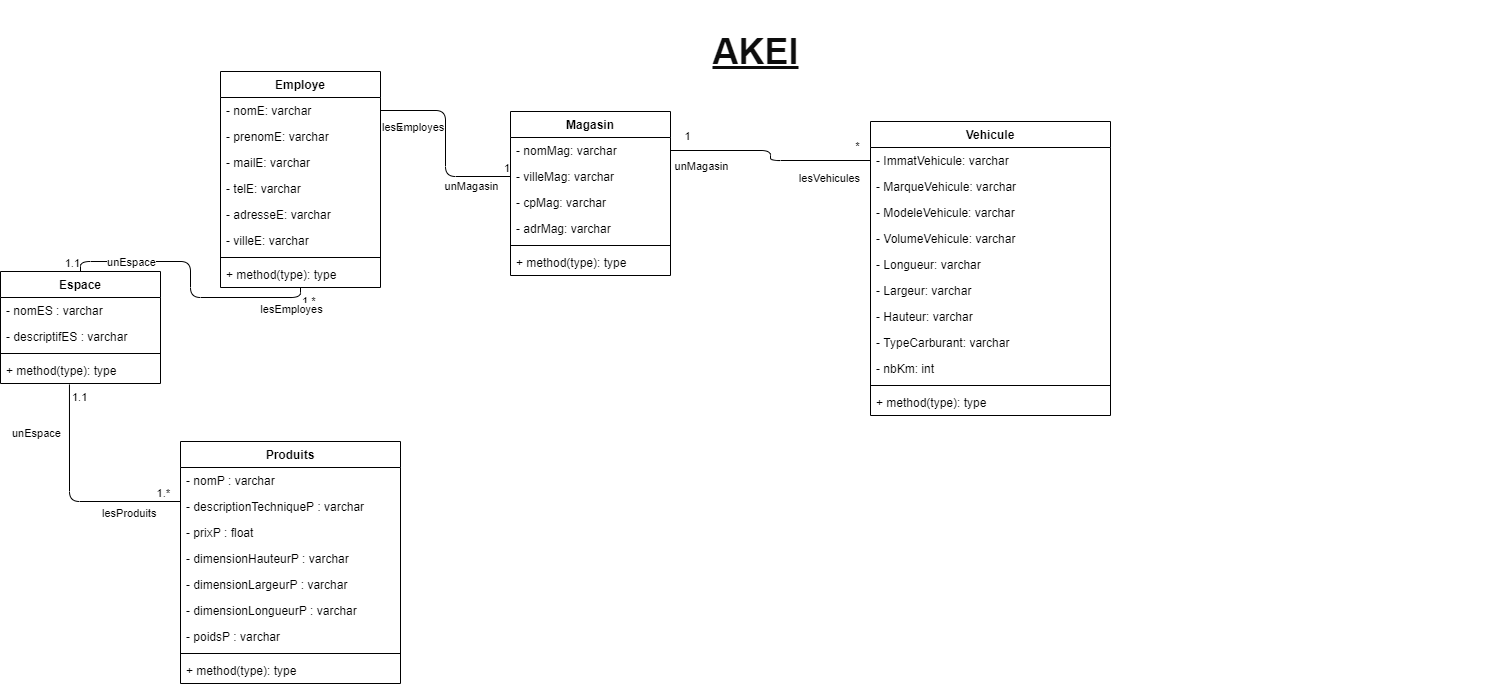

The diagram above was exported from draw.io. Its source (the exported page's mxGraphModel, read from the mxfile embedded in the PNG):
<mxGraphModel dx="1422" dy="743" grid="1" gridSize="10" guides="1" tooltips="1" connect="1" arrows="1" fold="1" page="1" pageScale="1.5" pageWidth="1169" pageHeight="826" background="none" math="0" shadow="0">
  <root>
    <mxCell id="0" style=";html=1;" />
    <mxCell id="1" style=";html=1;" parent="0" />
    <mxCell id="1672d66443f91eb5-23" value="&lt;h2&gt;&lt;font color=&quot;#0D0D0D&quot;&gt;&lt;u&gt;&lt;b&gt;AKEI&lt;/b&gt;&lt;/u&gt;&lt;/font&gt;&lt;/h2&gt;" style="text;strokeColor=none;fillColor=none;html=1;fontSize=24;fontStyle=1;verticalAlign=middle;align=center;" parent="1" vertex="1">
      <mxGeometry x="120" y="40" width="1510" height="40" as="geometry" />
    </mxCell>
    <mxCell id="iuLwSCtEsNcwzpp0Fn2H-1" value="Employe" style="swimlane;fontStyle=1;align=center;verticalAlign=top;childLayout=stackLayout;horizontal=1;startSize=26;horizontalStack=0;resizeParent=1;resizeParentMax=0;resizeLast=0;collapsible=1;marginBottom=0;" parent="1" vertex="1">
      <mxGeometry x="340" y="80" width="160" height="216" as="geometry" />
    </mxCell>
    <mxCell id="iuLwSCtEsNcwzpp0Fn2H-6" value="- nomE: varchar" style="text;strokeColor=none;fillColor=none;align=left;verticalAlign=top;spacingLeft=4;spacingRight=4;overflow=hidden;rotatable=0;points=[[0,0.5],[1,0.5]];portConstraint=eastwest;" parent="iuLwSCtEsNcwzpp0Fn2H-1" vertex="1">
      <mxGeometry y="26" width="160" height="26" as="geometry" />
    </mxCell>
    <mxCell id="S19s22u5LpC1VummEjsi-1" value="- prenomE: varchar" style="text;strokeColor=none;fillColor=none;align=left;verticalAlign=top;spacingLeft=4;spacingRight=4;overflow=hidden;rotatable=0;points=[[0,0.5],[1,0.5]];portConstraint=eastwest;" parent="iuLwSCtEsNcwzpp0Fn2H-1" vertex="1">
      <mxGeometry y="52" width="160" height="26" as="geometry" />
    </mxCell>
    <mxCell id="S19s22u5LpC1VummEjsi-2" value="- mailE: varchar" style="text;strokeColor=none;fillColor=none;align=left;verticalAlign=top;spacingLeft=4;spacingRight=4;overflow=hidden;rotatable=0;points=[[0,0.5],[1,0.5]];portConstraint=eastwest;" parent="iuLwSCtEsNcwzpp0Fn2H-1" vertex="1">
      <mxGeometry y="78" width="160" height="26" as="geometry" />
    </mxCell>
    <mxCell id="iuLwSCtEsNcwzpp0Fn2H-7" value="- telE: varchar" style="text;strokeColor=none;fillColor=none;align=left;verticalAlign=top;spacingLeft=4;spacingRight=4;overflow=hidden;rotatable=0;points=[[0,0.5],[1,0.5]];portConstraint=eastwest;" parent="iuLwSCtEsNcwzpp0Fn2H-1" vertex="1">
      <mxGeometry y="104" width="160" height="26" as="geometry" />
    </mxCell>
    <mxCell id="S19s22u5LpC1VummEjsi-3" value="- adresseE: varchar" style="text;strokeColor=none;fillColor=none;align=left;verticalAlign=top;spacingLeft=4;spacingRight=4;overflow=hidden;rotatable=0;points=[[0,0.5],[1,0.5]];portConstraint=eastwest;" parent="iuLwSCtEsNcwzpp0Fn2H-1" vertex="1">
      <mxGeometry y="130" width="160" height="26" as="geometry" />
    </mxCell>
    <mxCell id="S19s22u5LpC1VummEjsi-4" value="- villeE: varchar" style="text;strokeColor=none;fillColor=none;align=left;verticalAlign=top;spacingLeft=4;spacingRight=4;overflow=hidden;rotatable=0;points=[[0,0.5],[1,0.5]];portConstraint=eastwest;" parent="iuLwSCtEsNcwzpp0Fn2H-1" vertex="1">
      <mxGeometry y="156" width="160" height="26" as="geometry" />
    </mxCell>
    <mxCell id="iuLwSCtEsNcwzpp0Fn2H-3" value="" style="line;strokeWidth=1;fillColor=none;align=left;verticalAlign=middle;spacingTop=-1;spacingLeft=3;spacingRight=3;rotatable=0;labelPosition=right;points=[];portConstraint=eastwest;" parent="iuLwSCtEsNcwzpp0Fn2H-1" vertex="1">
      <mxGeometry y="182" width="160" height="8" as="geometry" />
    </mxCell>
    <mxCell id="iuLwSCtEsNcwzpp0Fn2H-4" value="+ method(type): type" style="text;strokeColor=none;fillColor=none;align=left;verticalAlign=top;spacingLeft=4;spacingRight=4;overflow=hidden;rotatable=0;points=[[0,0.5],[1,0.5]];portConstraint=eastwest;" parent="iuLwSCtEsNcwzpp0Fn2H-1" vertex="1">
      <mxGeometry y="190" width="160" height="26" as="geometry" />
    </mxCell>
    <mxCell id="Pq2RZUGunveIV1asWgZm-5" value="Espace" style="swimlane;fontStyle=1;align=center;verticalAlign=top;childLayout=stackLayout;horizontal=1;startSize=26;horizontalStack=0;resizeParent=1;resizeParentMax=0;resizeLast=0;collapsible=1;marginBottom=0;" parent="1" vertex="1">
      <mxGeometry x="120" y="280" width="160" height="112" as="geometry" />
    </mxCell>
    <mxCell id="pH3Gdt8dJNsyJu7KVUrh-8" value="- nomES : varchar" style="text;strokeColor=none;fillColor=none;align=left;verticalAlign=top;spacingLeft=4;spacingRight=4;overflow=hidden;rotatable=0;points=[[0,0.5],[1,0.5]];portConstraint=eastwest;" parent="Pq2RZUGunveIV1asWgZm-5" vertex="1">
      <mxGeometry y="26" width="160" height="26" as="geometry" />
    </mxCell>
    <mxCell id="Tj_Ci-mUoheNUUB8QM73-1" value="- descriptifES : varchar" style="text;strokeColor=none;fillColor=none;align=left;verticalAlign=top;spacingLeft=4;spacingRight=4;overflow=hidden;rotatable=0;points=[[0,0.5],[1,0.5]];portConstraint=eastwest;" parent="Pq2RZUGunveIV1asWgZm-5" vertex="1">
      <mxGeometry y="52" width="160" height="26" as="geometry" />
    </mxCell>
    <mxCell id="Pq2RZUGunveIV1asWgZm-7" value="" style="line;strokeWidth=1;fillColor=none;align=left;verticalAlign=middle;spacingTop=-1;spacingLeft=3;spacingRight=3;rotatable=0;labelPosition=right;points=[];portConstraint=eastwest;" parent="Pq2RZUGunveIV1asWgZm-5" vertex="1">
      <mxGeometry y="78" width="160" height="8" as="geometry" />
    </mxCell>
    <mxCell id="Pq2RZUGunveIV1asWgZm-8" value="+ method(type): type" style="text;strokeColor=none;fillColor=none;align=left;verticalAlign=top;spacingLeft=4;spacingRight=4;overflow=hidden;rotatable=0;points=[[0,0.5],[1,0.5]];portConstraint=eastwest;" parent="Pq2RZUGunveIV1asWgZm-5" vertex="1">
      <mxGeometry y="86" width="160" height="26" as="geometry" />
    </mxCell>
    <mxCell id="Pq2RZUGunveIV1asWgZm-9" value="Produits&#10;" style="swimlane;fontStyle=1;align=center;verticalAlign=top;childLayout=stackLayout;horizontal=1;startSize=26;horizontalStack=0;resizeParent=1;resizeParentMax=0;resizeLast=0;collapsible=1;marginBottom=0;" parent="1" vertex="1">
      <mxGeometry x="300" y="450" width="220" height="242" as="geometry">
        <mxRectangle x="320" y="469" width="90" height="26" as="alternateBounds" />
      </mxGeometry>
    </mxCell>
    <mxCell id="pH3Gdt8dJNsyJu7KVUrh-1" value="- nomP : varchar&#10;" style="text;strokeColor=none;fillColor=none;align=left;verticalAlign=top;spacingLeft=4;spacingRight=4;overflow=hidden;rotatable=0;points=[[0,0.5],[1,0.5]];portConstraint=eastwest;" parent="Pq2RZUGunveIV1asWgZm-9" vertex="1">
      <mxGeometry y="26" width="220" height="26" as="geometry" />
    </mxCell>
    <mxCell id="pH3Gdt8dJNsyJu7KVUrh-2" value="- descriptionTechniqueP : varchar&#10;" style="text;strokeColor=none;fillColor=none;align=left;verticalAlign=top;spacingLeft=4;spacingRight=4;overflow=hidden;rotatable=0;points=[[0,0.5],[1,0.5]];portConstraint=eastwest;" parent="Pq2RZUGunveIV1asWgZm-9" vertex="1">
      <mxGeometry y="52" width="220" height="26" as="geometry" />
    </mxCell>
    <mxCell id="pH3Gdt8dJNsyJu7KVUrh-3" value="- prixP : float&#10;" style="text;strokeColor=none;fillColor=none;align=left;verticalAlign=top;spacingLeft=4;spacingRight=4;overflow=hidden;rotatable=0;points=[[0,0.5],[1,0.5]];portConstraint=eastwest;" parent="Pq2RZUGunveIV1asWgZm-9" vertex="1">
      <mxGeometry y="78" width="220" height="26" as="geometry" />
    </mxCell>
    <mxCell id="pH3Gdt8dJNsyJu7KVUrh-4" value="- dimensionHauteurP : varchar&#10;" style="text;strokeColor=none;fillColor=none;align=left;verticalAlign=top;spacingLeft=4;spacingRight=4;overflow=hidden;rotatable=0;points=[[0,0.5],[1,0.5]];portConstraint=eastwest;" parent="Pq2RZUGunveIV1asWgZm-9" vertex="1">
      <mxGeometry y="104" width="220" height="26" as="geometry" />
    </mxCell>
    <mxCell id="pH3Gdt8dJNsyJu7KVUrh-6" value="- dimensionLargeurP : varchar&#10;" style="text;strokeColor=none;fillColor=none;align=left;verticalAlign=top;spacingLeft=4;spacingRight=4;overflow=hidden;rotatable=0;points=[[0,0.5],[1,0.5]];portConstraint=eastwest;" parent="Pq2RZUGunveIV1asWgZm-9" vertex="1">
      <mxGeometry y="130" width="220" height="26" as="geometry" />
    </mxCell>
    <mxCell id="pH3Gdt8dJNsyJu7KVUrh-7" value="- dimensionLongueurP : varchar&#10;" style="text;strokeColor=none;fillColor=none;align=left;verticalAlign=top;spacingLeft=4;spacingRight=4;overflow=hidden;rotatable=0;points=[[0,0.5],[1,0.5]];portConstraint=eastwest;" parent="Pq2RZUGunveIV1asWgZm-9" vertex="1">
      <mxGeometry y="156" width="220" height="26" as="geometry" />
    </mxCell>
    <mxCell id="pH3Gdt8dJNsyJu7KVUrh-5" value="- poidsP : varchar" style="text;strokeColor=none;fillColor=none;align=left;verticalAlign=top;spacingLeft=4;spacingRight=4;overflow=hidden;rotatable=0;points=[[0,0.5],[1,0.5]];portConstraint=eastwest;" parent="Pq2RZUGunveIV1asWgZm-9" vertex="1">
      <mxGeometry y="182" width="220" height="26" as="geometry" />
    </mxCell>
    <mxCell id="Pq2RZUGunveIV1asWgZm-11" value="" style="line;strokeWidth=1;fillColor=none;align=left;verticalAlign=middle;spacingTop=-1;spacingLeft=3;spacingRight=3;rotatable=0;labelPosition=right;points=[];portConstraint=eastwest;" parent="Pq2RZUGunveIV1asWgZm-9" vertex="1">
      <mxGeometry y="208" width="220" height="8" as="geometry" />
    </mxCell>
    <mxCell id="Pq2RZUGunveIV1asWgZm-12" value="+ method(type): type" style="text;strokeColor=none;fillColor=none;align=left;verticalAlign=top;spacingLeft=4;spacingRight=4;overflow=hidden;rotatable=0;points=[[0,0.5],[1,0.5]];portConstraint=eastwest;" parent="Pq2RZUGunveIV1asWgZm-9" vertex="1">
      <mxGeometry y="216" width="220" height="26" as="geometry" />
    </mxCell>
    <mxCell id="Pq2RZUGunveIV1asWgZm-13" value="Magasin&#10;" style="swimlane;fontStyle=1;align=center;verticalAlign=top;childLayout=stackLayout;horizontal=1;startSize=26;horizontalStack=0;resizeParent=1;resizeParentMax=0;resizeLast=0;collapsible=1;marginBottom=0;" parent="1" vertex="1">
      <mxGeometry x="630" y="120" width="160" height="164" as="geometry" />
    </mxCell>
    <mxCell id="iuLwSCtEsNcwzpp0Fn2H-14" value="- nomMag: varchar&#10;" style="text;strokeColor=none;fillColor=none;align=left;verticalAlign=top;spacingLeft=4;spacingRight=4;overflow=hidden;rotatable=0;points=[[0,0.5],[1,0.5]];portConstraint=eastwest;" parent="Pq2RZUGunveIV1asWgZm-13" vertex="1">
      <mxGeometry y="26" width="160" height="26" as="geometry" />
    </mxCell>
    <mxCell id="iuLwSCtEsNcwzpp0Fn2H-15" value="- villeMag: varchar" style="text;strokeColor=none;fillColor=none;align=left;verticalAlign=top;spacingLeft=4;spacingRight=4;overflow=hidden;rotatable=0;points=[[0,0.5],[1,0.5]];portConstraint=eastwest;" parent="Pq2RZUGunveIV1asWgZm-13" vertex="1">
      <mxGeometry y="52" width="160" height="26" as="geometry" />
    </mxCell>
    <mxCell id="iuLwSCtEsNcwzpp0Fn2H-16" value="- cpMag: varchar" style="text;strokeColor=none;fillColor=none;align=left;verticalAlign=top;spacingLeft=4;spacingRight=4;overflow=hidden;rotatable=0;points=[[0,0.5],[1,0.5]];portConstraint=eastwest;" parent="Pq2RZUGunveIV1asWgZm-13" vertex="1">
      <mxGeometry y="78" width="160" height="26" as="geometry" />
    </mxCell>
    <mxCell id="iuLwSCtEsNcwzpp0Fn2H-17" value="- adrMag: varchar" style="text;strokeColor=none;fillColor=none;align=left;verticalAlign=top;spacingLeft=4;spacingRight=4;overflow=hidden;rotatable=0;points=[[0,0.5],[1,0.5]];portConstraint=eastwest;" parent="Pq2RZUGunveIV1asWgZm-13" vertex="1">
      <mxGeometry y="104" width="160" height="26" as="geometry" />
    </mxCell>
    <mxCell id="Pq2RZUGunveIV1asWgZm-15" value="" style="line;strokeWidth=1;fillColor=none;align=left;verticalAlign=middle;spacingTop=-1;spacingLeft=3;spacingRight=3;rotatable=0;labelPosition=right;points=[];portConstraint=eastwest;" parent="Pq2RZUGunveIV1asWgZm-13" vertex="1">
      <mxGeometry y="130" width="160" height="8" as="geometry" />
    </mxCell>
    <mxCell id="Pq2RZUGunveIV1asWgZm-16" value="+ method(type): type" style="text;strokeColor=none;fillColor=none;align=left;verticalAlign=top;spacingLeft=4;spacingRight=4;overflow=hidden;rotatable=0;points=[[0,0.5],[1,0.5]];portConstraint=eastwest;" parent="Pq2RZUGunveIV1asWgZm-13" vertex="1">
      <mxGeometry y="138" width="160" height="26" as="geometry" />
    </mxCell>
    <mxCell id="Pq2RZUGunveIV1asWgZm-25" value="Vehicule&#10;" style="swimlane;fontStyle=1;align=center;verticalAlign=top;childLayout=stackLayout;horizontal=1;startSize=26;horizontalStack=0;resizeParent=1;resizeParentMax=0;resizeLast=0;collapsible=1;marginBottom=0;" parent="1" vertex="1">
      <mxGeometry x="990" y="130" width="240" height="294" as="geometry" />
    </mxCell>
    <mxCell id="Pq2RZUGunveIV1asWgZm-36" value="- ImmatVehicule: varchar" style="text;strokeColor=none;fillColor=none;align=left;verticalAlign=top;spacingLeft=4;spacingRight=4;overflow=hidden;rotatable=0;points=[[0,0.5],[1,0.5]];portConstraint=eastwest;" parent="Pq2RZUGunveIV1asWgZm-25" vertex="1">
      <mxGeometry y="26" width="240" height="26" as="geometry" />
    </mxCell>
    <mxCell id="Pq2RZUGunveIV1asWgZm-30" value="- MarqueVehicule: varchar" style="text;strokeColor=none;fillColor=none;align=left;verticalAlign=top;spacingLeft=4;spacingRight=4;overflow=hidden;rotatable=0;points=[[0,0.5],[1,0.5]];portConstraint=eastwest;" parent="Pq2RZUGunveIV1asWgZm-25" vertex="1">
      <mxGeometry y="52" width="240" height="26" as="geometry" />
    </mxCell>
    <mxCell id="Pq2RZUGunveIV1asWgZm-31" value="- ModeleVehicule: varchar" style="text;strokeColor=none;fillColor=none;align=left;verticalAlign=top;spacingLeft=4;spacingRight=4;overflow=hidden;rotatable=0;points=[[0,0.5],[1,0.5]];portConstraint=eastwest;" parent="Pq2RZUGunveIV1asWgZm-25" vertex="1">
      <mxGeometry y="78" width="240" height="26" as="geometry" />
    </mxCell>
    <mxCell id="Pq2RZUGunveIV1asWgZm-32" value="- VolumeVehicule: varchar" style="text;strokeColor=none;fillColor=none;align=left;verticalAlign=top;spacingLeft=4;spacingRight=4;overflow=hidden;rotatable=0;points=[[0,0.5],[1,0.5]];portConstraint=eastwest;" parent="Pq2RZUGunveIV1asWgZm-25" vertex="1">
      <mxGeometry y="104" width="240" height="26" as="geometry" />
    </mxCell>
    <mxCell id="Pq2RZUGunveIV1asWgZm-33" value="- Longueur: varchar" style="text;strokeColor=none;fillColor=none;align=left;verticalAlign=top;spacingLeft=4;spacingRight=4;overflow=hidden;rotatable=0;points=[[0,0.5],[1,0.5]];portConstraint=eastwest;" parent="Pq2RZUGunveIV1asWgZm-25" vertex="1">
      <mxGeometry y="130" width="240" height="26" as="geometry" />
    </mxCell>
    <mxCell id="Pq2RZUGunveIV1asWgZm-34" value="- Largeur: varchar" style="text;strokeColor=none;fillColor=none;align=left;verticalAlign=top;spacingLeft=4;spacingRight=4;overflow=hidden;rotatable=0;points=[[0,0.5],[1,0.5]];portConstraint=eastwest;" parent="Pq2RZUGunveIV1asWgZm-25" vertex="1">
      <mxGeometry y="156" width="240" height="26" as="geometry" />
    </mxCell>
    <mxCell id="Pq2RZUGunveIV1asWgZm-35" value="- Hauteur: varchar" style="text;strokeColor=none;fillColor=none;align=left;verticalAlign=top;spacingLeft=4;spacingRight=4;overflow=hidden;rotatable=0;points=[[0,0.5],[1,0.5]];portConstraint=eastwest;" parent="Pq2RZUGunveIV1asWgZm-25" vertex="1">
      <mxGeometry y="182" width="240" height="26" as="geometry" />
    </mxCell>
    <mxCell id="Pq2RZUGunveIV1asWgZm-37" value="- TypeCarburant: varchar" style="text;strokeColor=none;fillColor=none;align=left;verticalAlign=top;spacingLeft=4;spacingRight=4;overflow=hidden;rotatable=0;points=[[0,0.5],[1,0.5]];portConstraint=eastwest;" parent="Pq2RZUGunveIV1asWgZm-25" vertex="1">
      <mxGeometry y="208" width="240" height="26" as="geometry" />
    </mxCell>
    <mxCell id="Pq2RZUGunveIV1asWgZm-29" value="- nbKm: int" style="text;strokeColor=none;fillColor=none;align=left;verticalAlign=top;spacingLeft=4;spacingRight=4;overflow=hidden;rotatable=0;points=[[0,0.5],[1,0.5]];portConstraint=eastwest;" parent="Pq2RZUGunveIV1asWgZm-25" vertex="1">
      <mxGeometry y="234" width="240" height="26" as="geometry" />
    </mxCell>
    <mxCell id="Pq2RZUGunveIV1asWgZm-27" value="" style="line;strokeWidth=1;fillColor=none;align=left;verticalAlign=middle;spacingTop=-1;spacingLeft=3;spacingRight=3;rotatable=0;labelPosition=right;points=[];portConstraint=eastwest;" parent="Pq2RZUGunveIV1asWgZm-25" vertex="1">
      <mxGeometry y="260" width="240" height="8" as="geometry" />
    </mxCell>
    <mxCell id="Pq2RZUGunveIV1asWgZm-28" value="+ method(type): type" style="text;strokeColor=none;fillColor=none;align=left;verticalAlign=top;spacingLeft=4;spacingRight=4;overflow=hidden;rotatable=0;points=[[0,0.5],[1,0.5]];portConstraint=eastwest;" parent="Pq2RZUGunveIV1asWgZm-25" vertex="1">
      <mxGeometry y="268" width="240" height="26" as="geometry" />
    </mxCell>
    <mxCell id="pH3Gdt8dJNsyJu7KVUrh-11" value="" style="endArrow=none;html=1;edgeStyle=orthogonalEdgeStyle;exitX=0.431;exitY=1.038;exitDx=0;exitDy=0;exitPerimeter=0;" parent="1" source="Pq2RZUGunveIV1asWgZm-8" edge="1">
      <mxGeometry relative="1" as="geometry">
        <mxPoint x="140" y="510" as="sourcePoint" />
        <mxPoint x="300" y="510" as="targetPoint" />
        <Array as="points">
          <mxPoint x="189" y="510" />
        </Array>
      </mxGeometry>
    </mxCell>
    <mxCell id="pH3Gdt8dJNsyJu7KVUrh-12" value="1.1" style="edgeLabel;resizable=0;html=1;align=left;verticalAlign=bottom;" parent="pH3Gdt8dJNsyJu7KVUrh-11" connectable="0" vertex="1">
      <mxGeometry x="-1" relative="1" as="geometry">
        <mxPoint x="1.0399999999999991" y="21.01" as="offset" />
      </mxGeometry>
    </mxCell>
    <mxCell id="pH3Gdt8dJNsyJu7KVUrh-13" value="1.*" style="edgeLabel;resizable=0;html=1;align=right;verticalAlign=bottom;" parent="pH3Gdt8dJNsyJu7KVUrh-11" connectable="0" vertex="1">
      <mxGeometry x="1" relative="1" as="geometry">
        <mxPoint x="-9.99" as="offset" />
      </mxGeometry>
    </mxCell>
    <mxCell id="Pq2RZUGunveIV1asWgZm-41" value="" style="endArrow=none;html=1;edgeStyle=orthogonalEdgeStyle;exitX=0.5;exitY=1;exitDx=0;exitDy=0;entryX=0.5;entryY=0;entryDx=0;entryDy=0;" parent="1" source="iuLwSCtEsNcwzpp0Fn2H-1" target="Pq2RZUGunveIV1asWgZm-5" edge="1">
      <mxGeometry relative="1" as="geometry">
        <mxPoint x="190" y="200" as="sourcePoint" />
        <mxPoint x="350" y="200" as="targetPoint" />
      </mxGeometry>
    </mxCell>
    <mxCell id="Pq2RZUGunveIV1asWgZm-42" value="1.*" style="edgeLabel;resizable=0;html=1;align=left;verticalAlign=bottom;" parent="Pq2RZUGunveIV1asWgZm-41" connectable="0" vertex="1">
      <mxGeometry x="-1" relative="1" as="geometry">
        <mxPoint y="22" as="offset" />
      </mxGeometry>
    </mxCell>
    <mxCell id="Pq2RZUGunveIV1asWgZm-43" value="1.1" style="edgeLabel;resizable=0;html=1;align=right;verticalAlign=bottom;" parent="Pq2RZUGunveIV1asWgZm-41" connectable="0" vertex="1">
      <mxGeometry x="1" relative="1" as="geometry" />
    </mxCell>
    <mxCell id="Pq2RZUGunveIV1asWgZm-58" value="&lt;div&gt;lesEmployes&lt;/div&gt;" style="edgeLabel;html=1;align=center;verticalAlign=middle;resizable=0;points=[];" parent="Pq2RZUGunveIV1asWgZm-41" connectable="0" vertex="1">
      <mxGeometry x="-0.766" y="-2" relative="1" as="geometry">
        <mxPoint x="12" y="13" as="offset" />
      </mxGeometry>
    </mxCell>
    <mxCell id="Pq2RZUGunveIV1asWgZm-44" value="" style="endArrow=none;html=1;edgeStyle=orthogonalEdgeStyle;entryX=0;entryY=0.5;entryDx=0;entryDy=0;exitX=1;exitY=0.5;exitDx=0;exitDy=0;" parent="1" source="iuLwSCtEsNcwzpp0Fn2H-6" target="iuLwSCtEsNcwzpp0Fn2H-15" edge="1">
      <mxGeometry relative="1" as="geometry">
        <mxPoint x="500" y="150" as="sourcePoint" />
        <mxPoint x="660" y="150" as="targetPoint" />
      </mxGeometry>
    </mxCell>
    <mxCell id="Pq2RZUGunveIV1asWgZm-45" value="lesEmployes" style="edgeLabel;resizable=0;html=1;align=left;verticalAlign=bottom;" parent="Pq2RZUGunveIV1asWgZm-44" connectable="0" vertex="1">
      <mxGeometry x="-1" relative="1" as="geometry">
        <mxPoint y="25" as="offset" />
      </mxGeometry>
    </mxCell>
    <mxCell id="Pq2RZUGunveIV1asWgZm-46" value="1" style="edgeLabel;resizable=0;html=1;align=right;verticalAlign=bottom;" parent="Pq2RZUGunveIV1asWgZm-44" connectable="0" vertex="1">
      <mxGeometry x="1" relative="1" as="geometry" />
    </mxCell>
    <mxCell id="Pq2RZUGunveIV1asWgZm-61" value="unMagasin" style="edgeLabel;html=1;align=center;verticalAlign=middle;resizable=0;points=[];" parent="Pq2RZUGunveIV1asWgZm-44" connectable="0" vertex="1">
      <mxGeometry x="0.7551" y="-2" relative="1" as="geometry">
        <mxPoint x="-16" y="7" as="offset" />
      </mxGeometry>
    </mxCell>
    <mxCell id="Pq2RZUGunveIV1asWgZm-47" value="" style="endArrow=none;html=1;edgeStyle=orthogonalEdgeStyle;entryX=0;entryY=0.5;entryDx=0;entryDy=0;exitX=1;exitY=0.5;exitDx=0;exitDy=0;" parent="1" source="iuLwSCtEsNcwzpp0Fn2H-14" target="Pq2RZUGunveIV1asWgZm-36" edge="1">
      <mxGeometry relative="1" as="geometry">
        <mxPoint x="770" y="185" as="sourcePoint" />
        <mxPoint x="920" y="230" as="targetPoint" />
      </mxGeometry>
    </mxCell>
    <mxCell id="Pq2RZUGunveIV1asWgZm-49" value="&lt;div&gt;lesVehicules&lt;/div&gt;" style="edgeLabel;resizable=0;html=1;align=right;verticalAlign=bottom;" parent="Pq2RZUGunveIV1asWgZm-47" connectable="0" vertex="1">
      <mxGeometry x="1" relative="1" as="geometry">
        <mxPoint x="-10" y="26" as="offset" />
      </mxGeometry>
    </mxCell>
    <mxCell id="Pq2RZUGunveIV1asWgZm-54" value="&lt;div&gt;1&lt;/div&gt;" style="edgeLabel;html=1;align=center;verticalAlign=middle;resizable=0;points=[];" parent="Pq2RZUGunveIV1asWgZm-47" connectable="0" vertex="1">
      <mxGeometry x="-0.8444" relative="1" as="geometry">
        <mxPoint y="-15" as="offset" />
      </mxGeometry>
    </mxCell>
    <mxCell id="Pq2RZUGunveIV1asWgZm-55" value="*" style="edgeLabel;html=1;align=center;verticalAlign=middle;resizable=0;points=[];" parent="Pq2RZUGunveIV1asWgZm-47" connectable="0" vertex="1">
      <mxGeometry x="0.8667" y="1" relative="1" as="geometry">
        <mxPoint y="-14" as="offset" />
      </mxGeometry>
    </mxCell>
    <mxCell id="Pq2RZUGunveIV1asWgZm-60" value="unMagasin" style="edgeLabel;html=1;align=center;verticalAlign=middle;resizable=0;points=[];" parent="Pq2RZUGunveIV1asWgZm-47" connectable="0" vertex="1">
      <mxGeometry x="-0.8571" y="1" relative="1" as="geometry">
        <mxPoint x="15" y="16" as="offset" />
      </mxGeometry>
    </mxCell>
    <mxCell id="iuLwSCtEsNcwzpp0Fn2H-24" value="*" style="text;html=1;align=center;verticalAlign=middle;resizable=0;points=[];autosize=1;" parent="1" vertex="1">
      <mxGeometry x="510" y="130" width="20" height="20" as="geometry" />
    </mxCell>
    <mxCell id="pH3Gdt8dJNsyJu7KVUrh-14" value="&lt;div&gt;unEspace&lt;/div&gt;" style="edgeLabel;resizable=0;html=1;align=left;verticalAlign=bottom;rotation=0;" parent="1" connectable="0" vertex="1">
      <mxGeometry x="130" y="450" as="geometry" />
    </mxCell>
    <mxCell id="pH3Gdt8dJNsyJu7KVUrh-15" value="lesProduits" style="edgeLabel;resizable=0;html=1;align=left;verticalAlign=bottom;rotation=0;" parent="1" connectable="0" vertex="1">
      <mxGeometry x="220" y="530" as="geometry" />
    </mxCell>
    <mxCell id="gvxnAwBH1pYP5j-PZBWC-2" value="&lt;div&gt;unEspace&lt;/div&gt;" style="edgeLabel;html=1;align=center;verticalAlign=middle;resizable=0;points=[];" parent="1" connectable="0" vertex="1">
      <mxGeometry x="250" y="270" as="geometry" />
    </mxCell>
  </root>
</mxGraphModel>